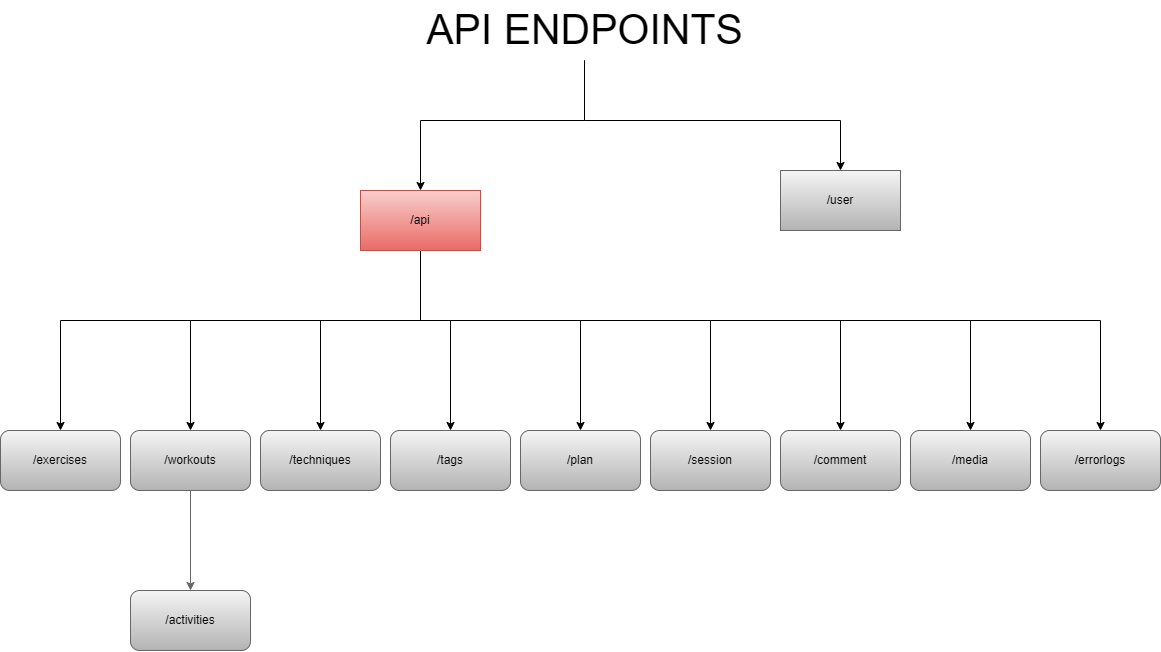

The diagram above was exported from draw.io. Its source (the exported page's mxGraphModel, read from the mxfile embedded in the PNG):
<mxGraphModel dx="1095" dy="1297" grid="1" gridSize="10" guides="1" tooltips="1" connect="1" arrows="1" fold="1" page="1" pageScale="1" pageWidth="1169" pageHeight="827" math="0" shadow="0">
  <root>
    <mxCell id="0" />
    <mxCell id="1" parent="0" />
    <mxCell id="82s24ZEPmLGl3aNoXof6-21" style="edgeStyle=orthogonalEdgeStyle;rounded=0;orthogonalLoop=1;jettySize=auto;html=1;entryX=0.5;entryY=0;entryDx=0;entryDy=0;" edge="1" parent="1" source="82s24ZEPmLGl3aNoXof6-4" target="82s24ZEPmLGl3aNoXof6-5">
      <mxGeometry relative="1" as="geometry">
        <Array as="points">
          <mxPoint x="420" y="400" />
          <mxPoint x="60" y="400" />
        </Array>
      </mxGeometry>
    </mxCell>
    <mxCell id="82s24ZEPmLGl3aNoXof6-22" style="edgeStyle=orthogonalEdgeStyle;rounded=0;orthogonalLoop=1;jettySize=auto;html=1;entryX=0.5;entryY=0;entryDx=0;entryDy=0;" edge="1" parent="1" source="82s24ZEPmLGl3aNoXof6-4" target="82s24ZEPmLGl3aNoXof6-7">
      <mxGeometry relative="1" as="geometry">
        <Array as="points">
          <mxPoint x="420" y="400" />
          <mxPoint x="190" y="400" />
        </Array>
      </mxGeometry>
    </mxCell>
    <mxCell id="82s24ZEPmLGl3aNoXof6-23" style="edgeStyle=orthogonalEdgeStyle;rounded=0;orthogonalLoop=1;jettySize=auto;html=1;entryX=0.5;entryY=0;entryDx=0;entryDy=0;" edge="1" parent="1" source="82s24ZEPmLGl3aNoXof6-4" target="82s24ZEPmLGl3aNoXof6-8">
      <mxGeometry relative="1" as="geometry">
        <Array as="points">
          <mxPoint x="420" y="400" />
          <mxPoint x="320" y="400" />
        </Array>
      </mxGeometry>
    </mxCell>
    <mxCell id="82s24ZEPmLGl3aNoXof6-24" style="edgeStyle=orthogonalEdgeStyle;rounded=0;orthogonalLoop=1;jettySize=auto;html=1;entryX=0.5;entryY=0;entryDx=0;entryDy=0;" edge="1" parent="1" source="82s24ZEPmLGl3aNoXof6-4" target="82s24ZEPmLGl3aNoXof6-11">
      <mxGeometry relative="1" as="geometry">
        <Array as="points">
          <mxPoint x="420" y="400" />
          <mxPoint x="450" y="400" />
        </Array>
      </mxGeometry>
    </mxCell>
    <mxCell id="82s24ZEPmLGl3aNoXof6-25" style="edgeStyle=orthogonalEdgeStyle;rounded=0;orthogonalLoop=1;jettySize=auto;html=1;entryX=0.5;entryY=0;entryDx=0;entryDy=0;" edge="1" parent="1" source="82s24ZEPmLGl3aNoXof6-4" target="82s24ZEPmLGl3aNoXof6-12">
      <mxGeometry relative="1" as="geometry">
        <Array as="points">
          <mxPoint x="420" y="400" />
          <mxPoint x="580" y="400" />
        </Array>
      </mxGeometry>
    </mxCell>
    <mxCell id="82s24ZEPmLGl3aNoXof6-26" style="edgeStyle=orthogonalEdgeStyle;rounded=0;orthogonalLoop=1;jettySize=auto;html=1;entryX=0.5;entryY=0;entryDx=0;entryDy=0;" edge="1" parent="1" source="82s24ZEPmLGl3aNoXof6-4" target="82s24ZEPmLGl3aNoXof6-13">
      <mxGeometry relative="1" as="geometry">
        <Array as="points">
          <mxPoint x="420" y="400" />
          <mxPoint x="710" y="400" />
        </Array>
      </mxGeometry>
    </mxCell>
    <mxCell id="82s24ZEPmLGl3aNoXof6-27" style="edgeStyle=orthogonalEdgeStyle;rounded=0;orthogonalLoop=1;jettySize=auto;html=1;entryX=0.5;entryY=0;entryDx=0;entryDy=0;" edge="1" parent="1" source="82s24ZEPmLGl3aNoXof6-4" target="82s24ZEPmLGl3aNoXof6-15">
      <mxGeometry relative="1" as="geometry">
        <Array as="points">
          <mxPoint x="420" y="400" />
          <mxPoint x="970" y="400" />
        </Array>
      </mxGeometry>
    </mxCell>
    <mxCell id="82s24ZEPmLGl3aNoXof6-28" style="edgeStyle=orthogonalEdgeStyle;rounded=0;orthogonalLoop=1;jettySize=auto;html=1;entryX=0.5;entryY=0;entryDx=0;entryDy=0;" edge="1" parent="1" source="82s24ZEPmLGl3aNoXof6-4" target="82s24ZEPmLGl3aNoXof6-16">
      <mxGeometry relative="1" as="geometry">
        <Array as="points">
          <mxPoint x="420" y="400" />
          <mxPoint x="1100" y="400" />
        </Array>
      </mxGeometry>
    </mxCell>
    <mxCell id="82s24ZEPmLGl3aNoXof6-30" style="edgeStyle=orthogonalEdgeStyle;rounded=0;orthogonalLoop=1;jettySize=auto;html=1;entryX=0.5;entryY=0;entryDx=0;entryDy=0;" edge="1" parent="1" source="82s24ZEPmLGl3aNoXof6-4" target="82s24ZEPmLGl3aNoXof6-14">
      <mxGeometry relative="1" as="geometry">
        <Array as="points">
          <mxPoint x="420" y="400" />
          <mxPoint x="840" y="400" />
        </Array>
      </mxGeometry>
    </mxCell>
    <mxCell id="82s24ZEPmLGl3aNoXof6-4" value="/api" style="rounded=0;whiteSpace=wrap;html=1;fillColor=#f8cecc;strokeColor=#b85450;gradientColor=#ea6b66;" vertex="1" parent="1">
      <mxGeometry x="360" y="270" width="120" height="60" as="geometry" />
    </mxCell>
    <mxCell id="82s24ZEPmLGl3aNoXof6-5" value="/exercises" style="rounded=1;whiteSpace=wrap;html=1;fillColor=#f5f5f5;gradientColor=#b3b3b3;strokeColor=#666666;" vertex="1" parent="1">
      <mxGeometry y="510" width="120" height="60" as="geometry" />
    </mxCell>
    <mxCell id="82s24ZEPmLGl3aNoXof6-29" style="edgeStyle=orthogonalEdgeStyle;rounded=0;orthogonalLoop=1;jettySize=auto;html=1;entryX=0.5;entryY=0;entryDx=0;entryDy=0;fillColor=#f5f5f5;gradientColor=#b3b3b3;strokeColor=#666666;" edge="1" parent="1" source="82s24ZEPmLGl3aNoXof6-7" target="82s24ZEPmLGl3aNoXof6-18">
      <mxGeometry relative="1" as="geometry" />
    </mxCell>
    <mxCell id="82s24ZEPmLGl3aNoXof6-7" value="/workouts" style="rounded=1;whiteSpace=wrap;html=1;fillColor=#f5f5f5;gradientColor=#b3b3b3;strokeColor=#666666;" vertex="1" parent="1">
      <mxGeometry x="130" y="510" width="120" height="60" as="geometry" />
    </mxCell>
    <mxCell id="82s24ZEPmLGl3aNoXof6-8" value="/techniques" style="rounded=1;whiteSpace=wrap;html=1;fillColor=#f5f5f5;gradientColor=#b3b3b3;strokeColor=#666666;" vertex="1" parent="1">
      <mxGeometry x="260" y="510" width="120" height="60" as="geometry" />
    </mxCell>
    <mxCell id="82s24ZEPmLGl3aNoXof6-10" value="/user" style="rounded=0;whiteSpace=wrap;html=1;fillColor=#f5f5f5;gradientColor=#b3b3b3;strokeColor=#666666;" vertex="1" parent="1">
      <mxGeometry x="780" y="250" width="120" height="60" as="geometry" />
    </mxCell>
    <mxCell id="82s24ZEPmLGl3aNoXof6-11" value="/tags" style="rounded=1;whiteSpace=wrap;html=1;fillColor=#f5f5f5;gradientColor=#b3b3b3;strokeColor=#666666;" vertex="1" parent="1">
      <mxGeometry x="390" y="510" width="120" height="60" as="geometry" />
    </mxCell>
    <mxCell id="82s24ZEPmLGl3aNoXof6-12" value="/plan" style="rounded=1;whiteSpace=wrap;html=1;fillColor=#f5f5f5;gradientColor=#b3b3b3;strokeColor=#666666;" vertex="1" parent="1">
      <mxGeometry x="520" y="510" width="120" height="60" as="geometry" />
    </mxCell>
    <mxCell id="82s24ZEPmLGl3aNoXof6-13" value="/session" style="rounded=1;whiteSpace=wrap;html=1;fillColor=#f5f5f5;gradientColor=#b3b3b3;strokeColor=#666666;" vertex="1" parent="1">
      <mxGeometry x="650" y="510" width="120" height="60" as="geometry" />
    </mxCell>
    <mxCell id="82s24ZEPmLGl3aNoXof6-14" value="/comment" style="rounded=1;whiteSpace=wrap;html=1;fillColor=#f5f5f5;gradientColor=#b3b3b3;strokeColor=#666666;" vertex="1" parent="1">
      <mxGeometry x="780" y="510" width="120" height="60" as="geometry" />
    </mxCell>
    <mxCell id="82s24ZEPmLGl3aNoXof6-15" value="/media" style="rounded=1;whiteSpace=wrap;html=1;fillColor=#f5f5f5;gradientColor=#b3b3b3;strokeColor=#666666;" vertex="1" parent="1">
      <mxGeometry x="910" y="510" width="120" height="60" as="geometry" />
    </mxCell>
    <mxCell id="82s24ZEPmLGl3aNoXof6-16" value="/errorlogs" style="rounded=1;whiteSpace=wrap;html=1;fillColor=#f5f5f5;gradientColor=#b3b3b3;strokeColor=#666666;" vertex="1" parent="1">
      <mxGeometry x="1040" y="510" width="120" height="60" as="geometry" />
    </mxCell>
    <mxCell id="82s24ZEPmLGl3aNoXof6-19" style="edgeStyle=orthogonalEdgeStyle;rounded=0;orthogonalLoop=1;jettySize=auto;html=1;entryX=0.5;entryY=0;entryDx=0;entryDy=0;" edge="1" parent="1" source="82s24ZEPmLGl3aNoXof6-17" target="82s24ZEPmLGl3aNoXof6-4">
      <mxGeometry relative="1" as="geometry">
        <mxPoint x="490" y="240" as="targetPoint" />
        <Array as="points">
          <mxPoint x="584" y="200" />
          <mxPoint x="420" y="200" />
        </Array>
      </mxGeometry>
    </mxCell>
    <mxCell id="82s24ZEPmLGl3aNoXof6-20" style="edgeStyle=orthogonalEdgeStyle;rounded=0;orthogonalLoop=1;jettySize=auto;html=1;entryX=0.5;entryY=0;entryDx=0;entryDy=0;" edge="1" parent="1" source="82s24ZEPmLGl3aNoXof6-17" target="82s24ZEPmLGl3aNoXof6-10">
      <mxGeometry relative="1" as="geometry">
        <Array as="points">
          <mxPoint x="584" y="200" />
          <mxPoint x="840" y="200" />
        </Array>
      </mxGeometry>
    </mxCell>
    <mxCell id="82s24ZEPmLGl3aNoXof6-17" value="&lt;font style=&quot;font-size: 41px;&quot;&gt;API ENDPOINTS&lt;/font&gt;" style="text;html=1;align=center;verticalAlign=middle;resizable=0;points=[];autosize=1;strokeColor=none;fillColor=none;" vertex="1" parent="1">
      <mxGeometry x="414" y="80" width="340" height="60" as="geometry" />
    </mxCell>
    <mxCell id="82s24ZEPmLGl3aNoXof6-18" value="/activities" style="rounded=1;whiteSpace=wrap;html=1;fillColor=#f5f5f5;gradientColor=#b3b3b3;strokeColor=#666666;" vertex="1" parent="1">
      <mxGeometry x="130" y="670" width="120" height="60" as="geometry" />
    </mxCell>
  </root>
</mxGraphModel>